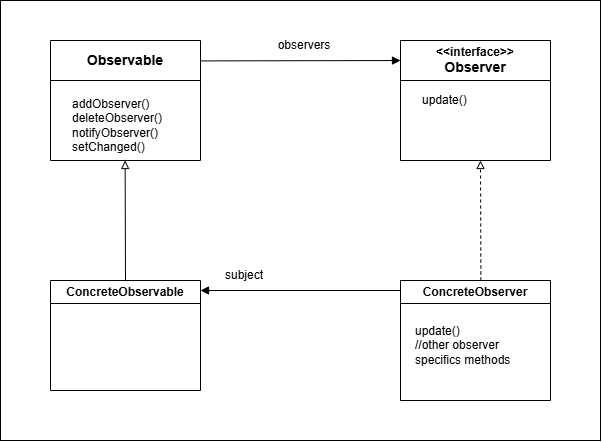

The diagram above was exported from draw.io. Its source (the exported page's mxGraphModel, read from the mxfile embedded in the PNG):
<mxGraphModel dx="1436" dy="715" grid="1" gridSize="10" guides="1" tooltips="1" connect="1" arrows="1" fold="1" page="1" pageScale="1" pageWidth="827" pageHeight="1169" math="0" shadow="0">
  <root>
    <mxCell id="0" />
    <mxCell id="1" parent="0" />
    <mxCell id="zZgF9IngARe3-gKikm3L-1" value="&lt;div&gt;&lt;font style=&quot;font-size: 14px;&quot;&gt;Observable&lt;/font&gt;&lt;/div&gt;" style="swimlane;whiteSpace=wrap;html=1;startSize=40;" parent="1" vertex="1">
      <mxGeometry x="130" y="80" width="150" height="120" as="geometry">
        <mxRectangle x="310" y="160" width="110" height="40" as="alternateBounds" />
      </mxGeometry>
    </mxCell>
    <mxCell id="zZgF9IngARe3-gKikm3L-12" value="&amp;lt;&amp;lt;interface&amp;gt;&amp;gt;&lt;div&gt;&lt;font style=&quot;font-size: 14px;&quot;&gt;Observer&lt;/font&gt;&lt;/div&gt;" style="swimlane;whiteSpace=wrap;html=1;startSize=40;" parent="1" vertex="1">
      <mxGeometry x="480" y="80" width="150" height="120" as="geometry">
        <mxRectangle x="310" y="160" width="110" height="40" as="alternateBounds" />
      </mxGeometry>
    </mxCell>
    <mxCell id="zZgF9IngARe3-gKikm3L-13" value="update()" style="text;html=1;align=left;verticalAlign=middle;whiteSpace=wrap;rounded=0;" parent="zZgF9IngARe3-gKikm3L-12" vertex="1">
      <mxGeometry x="20" y="40" width="120" height="40" as="geometry" />
    </mxCell>
    <mxCell id="zZgF9IngARe3-gKikm3L-14" value="" style="endArrow=block;html=1;rounded=0;exitX=1.003;exitY=0.17;exitDx=0;exitDy=0;exitPerimeter=0;entryX=0;entryY=0.167;entryDx=0;entryDy=0;entryPerimeter=0;curved=0;endFill=1;" parent="1" source="zZgF9IngARe3-gKikm3L-1" target="zZgF9IngARe3-gKikm3L-12" edge="1">
      <mxGeometry width="50" height="50" relative="1" as="geometry">
        <mxPoint x="390" y="270" as="sourcePoint" />
        <mxPoint x="440" y="220" as="targetPoint" />
      </mxGeometry>
    </mxCell>
    <mxCell id="zZgF9IngARe3-gKikm3L-15" value="observers" style="text;html=1;align=center;verticalAlign=middle;whiteSpace=wrap;rounded=0;" parent="1" vertex="1">
      <mxGeometry x="353.5" y="70" width="60" height="30" as="geometry" />
    </mxCell>
    <mxCell id="zZgF9IngARe3-gKikm3L-18" value="ConcreteObservable" style="swimlane;whiteSpace=wrap;html=1;" parent="1" vertex="1">
      <mxGeometry x="130" y="320" width="150" height="110" as="geometry" />
    </mxCell>
    <mxCell id="zZgF9IngARe3-gKikm3L-20" value="ConcreteObserver" style="swimlane;whiteSpace=wrap;html=1;" parent="1" vertex="1">
      <mxGeometry x="480" y="320" width="150" height="120" as="geometry" />
    </mxCell>
    <mxCell id="zZgF9IngARe3-gKikm3L-21" value="update()&lt;br&gt;//other observer specifics methods" style="text;html=1;align=left;verticalAlign=middle;whiteSpace=wrap;rounded=0;" parent="zZgF9IngARe3-gKikm3L-20" vertex="1">
      <mxGeometry x="12.5" y="40" width="125" height="50" as="geometry" />
    </mxCell>
    <mxCell id="zZgF9IngARe3-gKikm3L-24" value="subject" style="text;html=1;align=center;verticalAlign=middle;whiteSpace=wrap;rounded=0;" parent="1" vertex="1">
      <mxGeometry x="293.5" y="300" width="60" height="30" as="geometry" />
    </mxCell>
    <mxCell id="zZgF9IngARe3-gKikm3L-25" value="" style="endArrow=block;html=1;rounded=0;exitX=1.003;exitY=0.17;exitDx=0;exitDy=0;exitPerimeter=0;entryX=0;entryY=0.167;entryDx=0;entryDy=0;entryPerimeter=0;curved=0;endFill=1;" parent="1" edge="1">
      <mxGeometry width="50" height="50" relative="1" as="geometry">
        <mxPoint x="480" y="330" as="sourcePoint" />
        <mxPoint x="280" y="330" as="targetPoint" />
      </mxGeometry>
    </mxCell>
    <mxCell id="F8K3MRs1kidiYnYb6rIE-1" value="" style="rounded=0;whiteSpace=wrap;html=1;fillColor=none;" vertex="1" parent="1">
      <mxGeometry x="80" y="40" width="600" height="440" as="geometry" />
    </mxCell>
    <mxCell id="zZgF9IngARe3-gKikm3L-27" value="" style="endArrow=block;html=1;rounded=0;exitX=0.5;exitY=0;exitDx=0;exitDy=0;curved=0;endFill=0;" parent="1" source="zZgF9IngARe3-gKikm3L-18" edge="1">
      <mxGeometry width="50" height="50" relative="1" as="geometry">
        <mxPoint x="204.62" y="260" as="sourcePoint" />
        <mxPoint x="204.62" y="200" as="targetPoint" />
      </mxGeometry>
    </mxCell>
    <mxCell id="zZgF9IngARe3-gKikm3L-28" value="" style="endArrow=block;html=1;rounded=0;exitX=0.5;exitY=0;exitDx=0;exitDy=0;curved=0;endFill=0;dashed=1;" parent="1" edge="1">
      <mxGeometry width="50" height="50" relative="1" as="geometry">
        <mxPoint x="560.38" y="320" as="sourcePoint" />
        <mxPoint x="560" y="200" as="targetPoint" />
      </mxGeometry>
    </mxCell>
    <mxCell id="zZgF9IngARe3-gKikm3L-6" value="addObserver()&lt;div&gt;deleteObserver()&lt;/div&gt;&lt;div&gt;notifyObserver()&lt;/div&gt;&lt;div&gt;setChanged()&lt;/div&gt;" style="text;html=1;align=left;verticalAlign=middle;whiteSpace=wrap;rounded=0;" parent="1" vertex="1">
      <mxGeometry x="150" y="130" width="120" height="70" as="geometry" />
    </mxCell>
  </root>
</mxGraphModel>